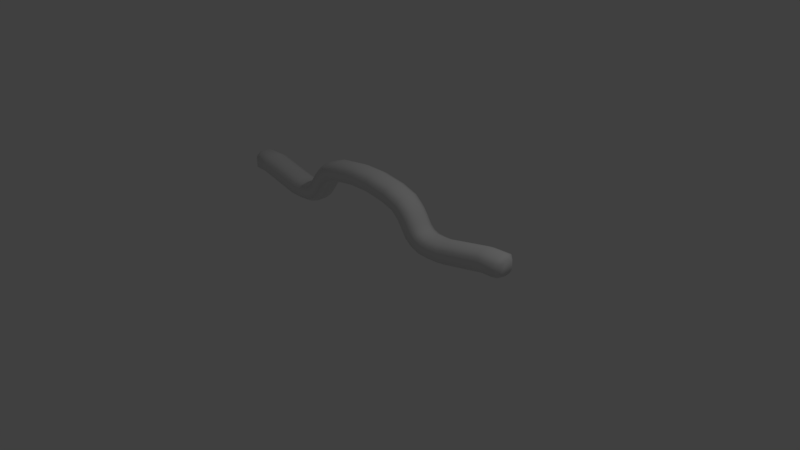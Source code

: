 # Source: Wire3B.blend  (saved by Blender 2.79.0; exported with 4.5.12 LTS)
import bpy
from mathutils import Matrix  # noqa: F401  (used for matrix-valued properties, if any)

bpy.ops.wm.read_factory_settings(use_empty=True)
scene = bpy.context.scene
scene.name = 'Scene'

# ---- collections
col_collection_1 = bpy.data.collections.new('Collection 1'); scene.collection.children.link(col_collection_1)

# ---- world
world_world = bpy.data.worlds.new('World'); scene.world = world_world
world_world.color = (0.05088, 0.05088, 0.05088)
world_world.use_sun_shadow = False
world_world.sun_shadow_jitter_overblur = 0.0
world_world.cycles.sampling_method = 'MANUAL'

# ---- cameras
cam_camera = bpy.data.cameras.new('Camera')
cam_camera.clip_end = 100.0
cam_camera.lens = 35.0
cam_camera.sensor_width = 32.0
cam_camera.sensor_height = 18.0
cam_camera.ortho_scale = 7.314
cam_camera.dof.focus_distance = 0.0
cam_camera.dof.aperture_fstop = 128.0

# ---- lights
light_lamp = bpy.data.lights.new('Lamp', 'POINT')
light_lamp.transmission_factor = 0.0
light_lamp.cutoff_distance = 30.0
light_lamp.energy = 100.0
light_lamp.shadow_buffer_clip_start = 1.001
light_lamp.shadow_soft_size = 0.1
light_lamp.shadow_maximum_resolution = 0.006
light_lamp.use_absolute_resolution = True

# ---- meshes
me_circle = bpy.data.meshes.new('Circle')
me_circle.from_pydata([(-1.304, -0.1726, 0.6235), (-1.286, -0.08352, 0.6748), (-1.358, -0.1732, 0.4688), (-1.375, -0.08443, 0.4165), (-1.375, 0.05479, 0.4158), (-1.357, 0.1534, 0.4661), (-1.303, 0.154, 0.6228), (-1.286, 0.05571, 0.6741), (-1.927, -0.1694, 0.7545), (-1.909, -0.08029, 0.8058), (-1.98, -0.1699, 0.5998), (-1.998, -0.0812, 0.5475), (-1.997, 0.05802, 0.5468), (-1.979, 0.1567, 0.5971), (-1.925, 0.1572, 0.7538), (-1.908, 0.05894, 0.8051), (-2.229, -0.09553, 0.7502), (-2.155, -0.1701, 0.7622), (-2.154, -0.08119, 0.8146), (-2.229, -0.04758, 0.7785), (-2.231, -0.09554, 0.6224), (-2.156, -0.1703, 0.6055), (-2.231, -0.04751, 0.594), (-2.157, -0.08141, 0.5528), (-2.231, 0.02652, 0.594), (-2.156, 0.05782, 0.5525), (-2.23, 0.08132, 0.6226), (-2.155, 0.1563, 0.6038), (-2.229, 0.08134, 0.7497), (-2.153, 0.1564, 0.7627), (-2.228, 0.02644, 0.7785), (-2.153, 0.05803, 0.8144), (-1.193, 0.1524, 0.6242), (-1.193, 0.05407, 0.6757), (-1.193, 0.1522, 0.4658), (-1.193, 0.1524, 0.5207), (-1.193, -0.08516, 0.676), (-1.193, 0.05364, 0.4145), (-1.193, -0.08559, 0.4147), (-1.193, -0.1744, 0.4673), (-1.193, -0.1742, 0.6238), (-1.089, 0.1524, 0.6282), (-1.1, 0.05407, 0.6779), (-1.056, 0.1522, 0.4754), (-1.068, 0.1524, 0.5284), (-1.1, -0.08516, 0.6782), (-1.046, 0.05364, 0.4259), (-1.046, -0.08559, 0.4262), (-1.057, -0.1744, 0.4769), (-1.089, -0.1742, 0.6278), (-1.009, 0.1524, 0.6605), (-1.033, 0.05407, 0.7052), (-0.9341, 0.1522, 0.523), (-0.9599, 0.1524, 0.5706), (-1.033, -0.08516, 0.7055), (-0.91, 0.05364, 0.4785), (-0.9101, -0.08559, 0.4787), (-0.9348, -0.1744, 0.5243), (-1.008, -0.1742, 0.6602), (-0.9611, 0.1524, 0.7027), (-0.9973, 0.05407, 0.7384), (-0.8496, 0.1522, 0.5931), (-0.8883, 0.1524, 0.6311), (-0.9975, -0.08516, 0.7386), (-0.8136, 0.05364, 0.5576), (-0.8137, -0.08559, 0.5577), (-0.8507, -0.1744, 0.5941), (-0.9608, -0.1742, 0.7024), (-0.926, 0.1524, 0.756), (-0.9704, 0.05407, 0.7808), (-0.7895, 0.1522, 0.6797), (-0.8368, 0.1524, 0.7061), (-0.9706, -0.08516, 0.7809), (-0.7453, 0.05364, 0.655), (-0.7455, -0.08559, 0.6551), (-0.7908, -0.1744, 0.6804), (-0.9256, -0.1742, 0.7558), (-0.889, 0.1524, 0.8158), (-0.9334, 0.05407, 0.8406), (-0.7525, 0.1522, 0.7395), (-0.7998, 0.1524, 0.766), (-0.9336, -0.08516, 0.8407), (-0.7083, 0.05364, 0.7148), (-0.7085, -0.08559, 0.7149), (-0.7538, -0.1744, 0.7402), (-0.8886, -0.1742, 0.8156), (-0.8376, 0.1524, 0.8887), (-0.8792, 0.05407, 0.918), (-0.7098, 0.1522, 0.7987), (-0.7541, 0.1524, 0.8299), (-0.8794, -0.08516, 0.9182), (-0.6684, 0.05364, 0.7695), (-0.6686, -0.08559, 0.7696), (-0.711, -0.1744, 0.7995), (-0.8373, -0.1742, 0.8885), (-0.78, 0.1524, 0.9465), (-0.8171, 0.05407, 0.9812), (-0.6659, 0.1522, 0.8396), (-0.7054, 0.1524, 0.8766), (-0.8173, -0.08516, 0.9814), (-0.629, 0.05364, 0.805), (-0.6291, -0.08559, 0.8051), (-0.667, -0.1744, 0.8406), (-0.7797, -0.1742, 0.9462), (-0.6981, 0.1524, 1.017), (-0.7248, 0.05407, 1.06), (-0.6157, 0.1522, 0.8839), (-0.6443, 0.1524, 0.9299), (-0.725, -0.08516, 1.06), (-0.5891, 0.05364, 0.8409), (-0.5892, -0.08559, 0.841), (-0.6165, -0.1744, 0.8851), (-0.6979, -0.1742, 1.016), (-0.4884, 0.1524, 1.091), (-0.5026, 0.05407, 1.14), (-0.4447, 0.1522, 0.941), (-0.4598, 0.1524, 0.993), (-0.5026, -0.08516, 1.14), (-0.4306, 0.05364, 0.8924), (-0.4307, -0.08559, 0.8926), (-0.4451, -0.1744, 0.9424), (-0.4883, -0.1742, 1.091), (-0.1416, 0.1524, 1.14), (-0.1364, 0.05407, 1.191), (-0.1364, -0.08516, 1.191), (-0.1347, -0.1742, 1.14), (1.308, -0.1434, 0.6235), (1.288, -0.05473, 0.6748), (1.361, -0.1427, 0.4688), (1.377, -0.05365, 0.4165), (1.373, 0.08553, 0.4158), (1.353, 0.1837, 0.4661), (1.299, 0.1831, 0.6228), (1.284, 0.08446, 0.6741), (1.93, -0.1262, 0.7545), (1.91, -0.03757, 0.8058), (1.984, -0.1256, 0.5998), (1.999, -0.03649, 0.5475), (1.996, 0.1027, 0.5468), (1.975, 0.2009, 0.5971), (1.921, 0.2002, 0.7538), (1.907, 0.1016, 0.8051), (2.231, -0.04563, 0.7502), (2.158, -0.1219, 0.7622), (2.155, -0.033, 0.8146), (2.229, 0.002288, 0.7785), (2.232, -0.04562, 0.6224), (2.16, -0.122, 0.6055), (2.231, 0.002411, 0.594), (2.158, -0.03314, 0.5528), (2.229, 0.07641, 0.594), (2.154, 0.106, 0.5525), (2.228, 0.1312, 0.6226), (2.151, 0.2045, 0.6038), (2.226, 0.1312, 0.7497), (2.149, 0.2046, 0.7627), (2.227, 0.07629, 0.7785), (2.151, 0.1062, 0.8144), (1.183, 0.1726, 0.6242), (1.185, 0.07427, 0.6757), (1.183, 0.1723, 0.4658), (1.183, 0.1726, 0.5207), (1.188, -0.06493, 0.676), (1.185, 0.07384, 0.4145), (1.188, -0.06536, 0.4147), (1.19, -0.1542, 0.4673), (1.19, -0.1539, 0.6238), (1.079, 0.1703, 0.6282), (1.092, 0.07219, 0.6779), (1.046, 0.1693, 0.4754), (1.057, 0.1698, 0.5284), (1.095, -0.067, 0.6782), (1.037, 0.07054, 0.4259), (1.04, -0.06866, 0.4262), (1.053, -0.1572, 0.4769), (1.086, -0.1562, 0.6278), (0.998, 0.1685, 0.6605), (1.024, 0.07068, 0.7052), (0.9236, 0.1665, 0.523), (0.9494, 0.1674, 0.5706), (1.028, -0.06851, 0.7055), (0.9017, 0.0675, 0.4785), (0.905, -0.07169, 0.4787), (0.9316, -0.16, 0.5243), (1.005, -0.158, 0.6602), (0.9506, 0.1674, 0.7027), (0.9891, 0.06989, 0.7384), (0.8392, 0.1647, 0.5931), (0.8778, 0.1658, 0.6311), (0.9924, -0.0693, 0.7386), (0.8053, 0.06535, 0.5576), (0.8086, -0.07384, 0.5577), (0.8476, -0.1618, 0.5941), (0.9577, -0.1591, 0.7024), (0.9155, 0.1666, 0.756), (0.9621, 0.06929, 0.7808), (0.779, 0.1633, 0.6797), (0.8263, 0.1646, 0.7061), (0.9654, -0.0699, 0.7809), (0.7371, 0.06382, 0.655), (0.7404, -0.07537, 0.6551), (0.7876, -0.1632, 0.6804), (0.9225, -0.1599, 0.7558), (0.8785, 0.1658, 0.8158), (0.9251, 0.06846, 0.8406), (0.7421, 0.1625, 0.7395), (0.7893, 0.1638, 0.766), (0.9285, -0.07073, 0.8407), (0.7001, 0.06299, 0.7148), (0.7034, -0.0762, 0.7149), (0.7507, -0.164, 0.7402), (0.8855, -0.1607, 0.8156), (0.8272, 0.1646, 0.8887), (0.8709, 0.06725, 0.918), (0.6994, 0.1615, 0.7987), (0.7437, 0.1628, 0.8299), (0.8742, -0.07194, 0.9182), (0.6602, 0.0621, 0.7695), (0.6635, -0.07709, 0.7696), (0.7079, -0.165, 0.7995), (0.8341, -0.1619, 0.8885), (0.7696, 0.1634, 0.9465), (0.8089, 0.06586, 0.9812), (0.6555, 0.1605, 0.8396), (0.695, 0.1617, 0.8766), (0.8122, -0.07333, 0.9814), (0.6208, 0.06122, 0.805), (0.624, -0.07797, 0.8051), (0.6639, -0.1659, 0.8406), (0.7766, -0.1632, 0.9462), (0.6877, 0.1615, 1.017), (0.7166, 0.06379, 1.06), (0.6054, 0.1594, 0.8839), (0.6339, 0.1603, 0.9299), (0.7199, -0.0754, 1.06), (0.5809, 0.06033, 0.8409), (0.5841, -0.07887, 0.841), (0.6134, -0.1671, 0.8851), (0.6948, -0.165, 1.016), (0.478, 0.1568, 1.091), (0.4944, 0.05882, 1.14), (0.4344, 0.1556, 0.941), (0.4495, 0.1562, 0.993), (0.4976, -0.08037, 1.14), (0.4225, 0.05678, 0.8924), (0.4256, -0.08241, 0.8926), (0.4421, -0.1709, 0.9424), (0.4852, -0.1697, 1.091), (-0.1431, 0.1521, 0.9839), (-0.1413, 0.1524, 1.038), (-0.1426, 0.05355, 0.9334), (-0.1395, -0.08564, 0.9336), (-0.136, -0.1744, 0.9854), (0.1644, -0.1724, 0.9855), (0.1578, 0.1544, 1.038), (0.1572, 0.1541, 0.984), (0.159, 0.05556, 0.9338), (0.1621, -0.08364, 0.934), (0.1602, 0.05604, 1.189), (0.1569, 0.1544, 1.139), (0.164, -0.1722, 1.139), (0.1618, -0.08317, 1.189)], [], [(5, 4, 12, 13), (3, 2, 10, 11), (0, 1, 9, 8), (1, 7, 15, 9), (6, 5, 13, 14), (4, 3, 11, 12), (2, 0, 8, 10), (7, 6, 14, 15), (10, 8, 17, 21), (14, 13, 27, 29), (12, 11, 23, 25), (16, 19, 30, 28, 26, 24, 22, 20), (11, 10, 21, 23), (15, 14, 29, 31), (13, 12, 25, 27), (9, 15, 31, 18), (17, 18, 19, 16), (21, 17, 16, 20), (23, 21, 20, 22), (25, 23, 22, 24), (27, 25, 24, 26), (29, 27, 26, 28), (31, 29, 28, 30), (18, 31, 30, 19), (8, 9, 18, 17), (32, 35, 34, 5, 6), (37, 38, 3, 4), (33, 32, 6, 7), (36, 33, 7, 1), (39, 40, 0, 2), (38, 39, 2, 3), (40, 36, 1, 0), (33, 36, 45, 42), (34, 37, 4, 5), (45, 49, 58, 54), (34, 35, 44, 43), (36, 40, 49, 45), (38, 37, 46, 47), (37, 34, 43, 46), (39, 38, 47, 48), (35, 32, 41, 44), (32, 33, 42, 41), (40, 39, 48, 49), (58, 57, 66, 67), (47, 46, 55, 56), (46, 43, 52, 55), (48, 47, 56, 57), (44, 41, 50, 53), (41, 42, 51, 50), (49, 48, 57, 58), (42, 45, 54, 51), (43, 44, 53, 52), (66, 65, 74, 75), (51, 54, 63, 60), (52, 53, 62, 61), (54, 58, 67, 63), (56, 55, 64, 65), (55, 52, 61, 64), (57, 56, 65, 66), (53, 50, 59, 62), (50, 51, 60, 59), (74, 73, 82, 83), (62, 59, 68, 71), (59, 60, 69, 68), (67, 66, 75, 76), (60, 63, 72, 69), (61, 62, 71, 70), (63, 67, 76, 72), (65, 64, 73, 74), (64, 61, 70, 73), (78, 81, 90, 87), (73, 70, 79, 82), (75, 74, 83, 84), (71, 68, 77, 80), (68, 69, 78, 77), (76, 75, 84, 85), (69, 72, 81, 78), (70, 71, 80, 79), (72, 76, 85, 81), (89, 86, 95, 98), (79, 80, 89, 88), (81, 85, 94, 90), (83, 82, 91, 92), (82, 79, 88, 91), (84, 83, 92, 93), (80, 77, 86, 89), (77, 78, 87, 86), (85, 84, 93, 94), (100, 97, 106, 109), (86, 87, 96, 95), (94, 93, 102, 103), (87, 90, 99, 96), (88, 89, 98, 97), (90, 94, 103, 99), (92, 91, 100, 101), (91, 88, 97, 100), (93, 92, 101, 102), (106, 107, 116, 115), (102, 101, 110, 111), (98, 95, 104, 107), (95, 96, 105, 104), (103, 102, 111, 112), (96, 99, 108, 105), (97, 98, 107, 106), (99, 103, 112, 108), (101, 100, 109, 110), (113, 114, 123, 122), (108, 112, 121, 117), (110, 109, 118, 119), (109, 106, 115, 118), (111, 110, 119, 120), (107, 104, 113, 116), (104, 105, 114, 113), (112, 111, 120, 121), (105, 108, 117, 114), (121, 120, 252, 125), (114, 117, 124, 123), (115, 116, 249, 248), (117, 121, 125, 124), (119, 118, 250, 251), (118, 115, 248, 250), (120, 119, 251, 252), (116, 113, 122, 249), (131, 139, 138, 130), (129, 137, 136, 128), (126, 134, 135, 127), (127, 135, 141, 133), (132, 140, 139, 131), (130, 138, 137, 129), (128, 136, 134, 126), (133, 141, 140, 132), (136, 147, 143, 134), (140, 155, 153, 139), (138, 151, 149, 137), (142, 146, 148, 150, 152, 154, 156, 145), (137, 149, 147, 136), (141, 157, 155, 140), (139, 153, 151, 138), (135, 144, 157, 141), (143, 142, 145, 144), (147, 146, 142, 143), (149, 148, 146, 147), (151, 150, 148, 149), (153, 152, 150, 151), (155, 154, 152, 153), (157, 156, 154, 155), (144, 145, 156, 157), (134, 143, 144, 135), (158, 132, 131, 160, 161), (163, 130, 129, 164), (159, 133, 132, 158), (162, 127, 133, 159), (165, 128, 126, 166), (164, 129, 128, 165), (166, 126, 127, 162), (159, 168, 171, 162), (160, 131, 130, 163), (171, 180, 184, 175), (160, 169, 170, 161), (162, 171, 175, 166), (164, 173, 172, 163), (163, 172, 169, 160), (165, 174, 173, 164), (161, 170, 167, 158), (158, 167, 168, 159), (166, 175, 174, 165), (184, 193, 192, 183), (173, 182, 181, 172), (172, 181, 178, 169), (174, 183, 182, 173), (170, 179, 176, 167), (167, 176, 177, 168), (175, 184, 183, 174), (168, 177, 180, 171), (169, 178, 179, 170), (192, 201, 200, 191), (177, 186, 189, 180), (178, 187, 188, 179), (180, 189, 193, 184), (182, 191, 190, 181), (181, 190, 187, 178), (183, 192, 191, 182), (179, 188, 185, 176), (176, 185, 186, 177), (200, 209, 208, 199), (188, 197, 194, 185), (185, 194, 195, 186), (193, 202, 201, 192), (186, 195, 198, 189), (187, 196, 197, 188), (189, 198, 202, 193), (191, 200, 199, 190), (190, 199, 196, 187), (204, 213, 216, 207), (199, 208, 205, 196), (201, 210, 209, 200), (197, 206, 203, 194), (194, 203, 204, 195), (202, 211, 210, 201), (195, 204, 207, 198), (196, 205, 206, 197), (198, 207, 211, 202), (215, 224, 221, 212), (205, 214, 215, 206), (207, 216, 220, 211), (209, 218, 217, 208), (208, 217, 214, 205), (210, 219, 218, 209), (206, 215, 212, 203), (203, 212, 213, 204), (211, 220, 219, 210), (226, 235, 232, 223), (212, 221, 222, 213), (220, 229, 228, 219), (213, 222, 225, 216), (214, 223, 224, 215), (216, 225, 229, 220), (218, 227, 226, 217), (217, 226, 223, 214), (219, 228, 227, 218), (232, 241, 242, 233), (228, 237, 236, 227), (224, 233, 230, 221), (221, 230, 231, 222), (229, 238, 237, 228), (222, 231, 234, 225), (223, 232, 233, 224), (225, 234, 238, 229), (227, 236, 235, 226), (259, 122, 123, 258), (234, 243, 247, 238), (236, 245, 244, 235), (235, 244, 241, 232), (237, 246, 245, 236), (233, 242, 239, 230), (230, 239, 240, 231), (238, 247, 246, 237), (231, 240, 243, 234), (260, 125, 252, 253), (258, 123, 124, 261), (255, 248, 249, 254), (261, 124, 125, 260), (257, 251, 250, 256), (256, 250, 248, 255), (253, 252, 251, 257), (254, 249, 122, 259), (242, 254, 259, 239), (246, 253, 257, 245), (244, 256, 255, 241), (245, 257, 256, 244), (243, 261, 260, 247), (241, 255, 254, 242), (240, 258, 261, 243), (247, 260, 253, 246), (239, 259, 258, 240)])
me_circle.polygons.foreach_set('use_smooth', [True] * 255)
me_circle.use_remesh_preserve_volume = False
me_circle.use_remesh_preserve_attributes = False
me_circle.use_mirror_vertex_groups = False
me_circle.update()

# ---- objects
ob_lamp = bpy.data.objects.new('Lamp', light_lamp)
ob_camera = bpy.data.objects.new('Camera', cam_camera)
ob_circle = bpy.data.objects.new('Circle', me_circle)

# ---- transforms, parenting, visibility, modifiers, constraints
ob_lamp.location = (4.076, 1.005, 5.904)
ob_lamp.rotation_euler = (0.6503, 0.05522, 1.866)
ob_lamp.lock_rotations_4d = False
ob_lamp.empty_display_type = 'ARROWS'
ob_lamp.color = (0.0, 0.0, 0.0, 0.0)
ob_lamp.lineart.crease_threshold = 0.0
ob_camera.location = (7.481, -6.508, 5.344)
ob_camera.rotation_euler = (1.109, 0.0, 0.8149)
ob_camera.lock_rotations_4d = False
ob_camera.empty_display_type = 'ARROWS'
ob_camera.color = (0.0, 0.0, 0.0, 0.0)
ob_camera.display_type = 'WIRE'
ob_camera.lineart.crease_threshold = 0.0
ob_circle.location = (0.0, 0.0, 0.0)
ob_circle.lineart.crease_threshold = 0.0

# ---- collection membership
col_collection_1.objects.link(ob_lamp)
col_collection_1.objects.link(ob_camera)
col_collection_1.objects.link(ob_circle)

# ---- scene / render settings (as saved in the file)
scene.camera = ob_camera
scene.frame_start = 1; scene.frame_end = 250; scene.frame_set(1)
scene.render.engine = 'BLENDER_EEVEE_NEXT'
scene.render.resolution_percentage = 50
scene.render.dither_intensity = 0.0
scene.cycles.use_denoising = False
scene.cycles.samples = 128
scene.cycles.sampling_pattern = 'TABULATED_SOBOL'
scene.cycles.use_adaptive_sampling = False
scene.cycles.use_light_tree = False
scene.cycles.blur_glossy = 0.0
scene.cycles.sample_clamp_indirect = 0.0
scene.view_settings.view_transform = 'Standard'
bpy.context.view_layer.update()
